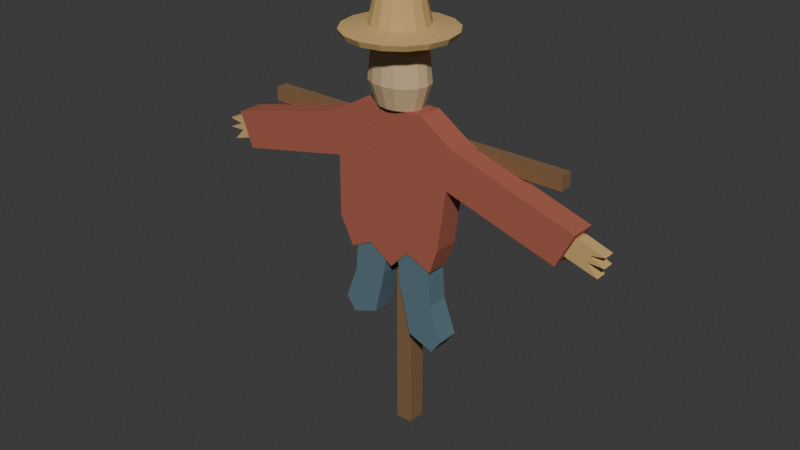 # Source: source.blend  (saved by Blender 4.3.34; exported with 4.5.12 LTS)
import bpy
from mathutils import Matrix  # noqa: F401  (used for matrix-valued properties, if any)

bpy.ops.wm.read_factory_settings(use_empty=True)
scene = bpy.context.scene
scene.name = 'Scene'

# ---- collections
col_collection = bpy.data.collections.new('Collection'); scene.collection.children.link(col_collection)

# ---- materials (node trees are filled in below, after node groups)
mat_darkstaketimber = bpy.data.materials.new('DarkStakeTimber')
mat_darkstaketimber.diffuse_color = (0.22, 0.12, 0.052, 1.0)
mat_fadedbrickragcoat = bpy.data.materials.new('FadedBrickRagCoat')
mat_fadedbrickragcoat.diffuse_color = (0.38, 0.105, 0.065, 1.0)
mat_mutedbluetrousercloth = bpy.data.materials.new('MutedBlueTrouserCloth')
mat_mutedbluetrousercloth.diffuse_color = (0.095, 0.17, 0.205, 1.0)
mat_palesackhead = bpy.data.materials.new('PaleSackHead')
mat_palesackhead.diffuse_color = (0.59, 0.43, 0.24, 1.0)
mat_warmbundledstraw = bpy.data.materials.new('WarmBundledStraw')
mat_warmbundledstraw.diffuse_color = (0.59, 0.39, 0.145, 1.0)

# ---- material node trees
mat_darkstaketimber.use_nodes = True; mat_darkstaketimber.node_tree.nodes.clear()
_N = mat_darkstaketimber.node_tree.nodes; _L = mat_darkstaketimber.node_tree.links
n0 = _N.new('ShaderNodeBsdfPrincipled'); n0.name = 'Principled BSDF'; n0.location = (10, 300)
n0.inputs[0].default_value = (0.22, 0.12, 0.052, 1.0)
n0.inputs[2].default_value = 0.95
n1 = _N.new('ShaderNodeOutputMaterial'); n1.name = 'Material Output'; n1.location = (300, 300)
_L.new(n0.outputs[0], n1.inputs[0])
n1.is_active_output = True
mat_fadedbrickragcoat.use_nodes = True; mat_fadedbrickragcoat.node_tree.nodes.clear()
_N = mat_fadedbrickragcoat.node_tree.nodes; _L = mat_fadedbrickragcoat.node_tree.links
n0 = _N.new('ShaderNodeBsdfPrincipled'); n0.name = 'Principled BSDF'; n0.location = (10, 300)
n0.inputs[0].default_value = (0.38, 0.105, 0.065, 1.0)
n0.inputs[2].default_value = 0.96
n1 = _N.new('ShaderNodeOutputMaterial'); n1.name = 'Material Output'; n1.location = (300, 300)
_L.new(n0.outputs[0], n1.inputs[0])
n1.is_active_output = True
mat_mutedbluetrousercloth.use_nodes = True; mat_mutedbluetrousercloth.node_tree.nodes.clear()
_N = mat_mutedbluetrousercloth.node_tree.nodes; _L = mat_mutedbluetrousercloth.node_tree.links
n0 = _N.new('ShaderNodeBsdfPrincipled'); n0.name = 'Principled BSDF'; n0.location = (10, 300)
n0.inputs[0].default_value = (0.095, 0.17, 0.205, 1.0)
n0.inputs[2].default_value = 0.95
n1 = _N.new('ShaderNodeOutputMaterial'); n1.name = 'Material Output'; n1.location = (300, 300)
_L.new(n0.outputs[0], n1.inputs[0])
n1.is_active_output = True
mat_palesackhead.use_nodes = True; mat_palesackhead.node_tree.nodes.clear()
_N = mat_palesackhead.node_tree.nodes; _L = mat_palesackhead.node_tree.links
n0 = _N.new('ShaderNodeBsdfPrincipled'); n0.name = 'Principled BSDF'; n0.location = (10, 300)
n0.inputs[0].default_value = (0.59, 0.43, 0.24, 1.0)
n0.inputs[2].default_value = 0.97
n1 = _N.new('ShaderNodeOutputMaterial'); n1.name = 'Material Output'; n1.location = (300, 300)
_L.new(n0.outputs[0], n1.inputs[0])
n1.is_active_output = True
mat_warmbundledstraw.use_nodes = True; mat_warmbundledstraw.node_tree.nodes.clear()
_N = mat_warmbundledstraw.node_tree.nodes; _L = mat_warmbundledstraw.node_tree.links
n0 = _N.new('ShaderNodeBsdfPrincipled'); n0.name = 'Principled BSDF'; n0.location = (10, 300)
n0.inputs[0].default_value = (0.59, 0.39, 0.145, 1.0)
n0.inputs[2].default_value = 0.94
n1 = _N.new('ShaderNodeOutputMaterial'); n1.name = 'Material Output'; n1.location = (300, 300)
_L.new(n0.outputs[0], n1.inputs[0])
n1.is_active_output = True

# ---- world
world_world = bpy.data.worlds.new('World'); scene.world = world_world
world_world.use_nodes = True; world_world.node_tree.nodes.clear()
_N = world_world.node_tree.nodes; _L = world_world.node_tree.links
n0 = _N.new('ShaderNodeOutputWorld'); n0.name = 'World Output'; n0.location = (300, 300)
n1 = _N.new('ShaderNodeBackground'); n1.name = 'Background'; n1.location = (10, 300)
n1.inputs[0].default_value = (0.05088, 0.05088, 0.05088, 1.0)
_L.new(n1.outputs[0], n0.inputs[0])
n0.is_active_output = True
world_world.color = (0.05088, 0.05088, 0.05088)
world_world.sun_shadow_jitter_overblur = 0.0

# ---- meshes
me_wholegroundscarecrowstake = bpy.data.meshes.new('WholeGroundScarecrowStake')
me_wholegroundscarecrowstake.from_pydata([(-0.032, 0.023, 0.0), (0.032, 0.023, 0.0), (0.032, 0.087, 0.0), (-0.032, 0.087, 0.0), (-0.032, 0.023, 1.38), (0.032, 0.023, 1.38), (0.032, 0.087, 1.38), (-0.032, 0.087, 1.38)], [], [(3, 2, 1, 0), (4, 5, 6, 7), (0, 1, 5, 4), (1, 2, 6, 5), (2, 3, 7, 6), (3, 0, 4, 7)])
me_wholegroundscarecrowstake.materials.append(mat_darkstaketimber)
me_wholegroundscarecrowstake.materials.append(mat_fadedbrickragcoat)
me_wholegroundscarecrowstake.materials.append(mat_mutedbluetrousercloth)
me_wholegroundscarecrowstake.materials.append(mat_palesackhead)
me_wholegroundscarecrowstake.materials.append(mat_warmbundledstraw)
me_wholegroundscarecrowstake.update()
me_wholesupportingcrossarm = bpy.data.meshes.new('WholeSupportingCrossarm')
me_wholesupportingcrossarm.from_pydata([(-0.58, 0.0325, 1.08), (0.58, 0.0325, 1.08), (0.58, 0.0775, 1.08), (-0.58, 0.0775, 1.08), (-0.58, 0.0325, 1.13), (0.58, 0.0325, 1.13), (0.58, 0.0775, 1.13), (-0.58, 0.0775, 1.13)], [], [(3, 2, 1, 0), (4, 5, 6, 7), (0, 1, 5, 4), (1, 2, 6, 5), (2, 3, 7, 6), (3, 0, 4, 7)])
me_wholesupportingcrossarm.materials.append(mat_darkstaketimber)
me_wholesupportingcrossarm.materials.append(mat_fadedbrickragcoat)
me_wholesupportingcrossarm.materials.append(mat_mutedbluetrousercloth)
me_wholesupportingcrossarm.materials.append(mat_palesackhead)
me_wholesupportingcrossarm.materials.append(mat_warmbundledstraw)
me_wholesupportingcrossarm.update()
me_wholeragcoatwithdroopingsleeves = bpy.data.meshes.new('WholeRagCoatWithDroopingSleeves')
me_wholeragcoatwithdroopingsleeves.from_pydata([(-0.12, -0.045, 1.22), (0.12, -0.045, 1.22), (0.24, -0.045, 1.14), (0.68, -0.045, 1.0), (0.62, -0.045, 0.88), (0.22, -0.045, 1.0), (0.19, -0.045, 0.78), (0.16, -0.045, 0.69), (0.065, -0.045, 0.73), (0.0, -0.045, 0.66), (-0.09, -0.045, 0.72), (-0.17, -0.045, 0.68), (-0.22, -0.045, 0.78), (-0.22, -0.045, 1.0), (-0.64, -0.045, 0.91), (-0.69, -0.045, 1.035), (-0.25, -0.045, 1.145), (-0.12, 0.045, 1.22), (0.12, 0.045, 1.22), (0.24, 0.045, 1.14), (0.68, 0.045, 1.0), (0.62, 0.045, 0.88), (0.22, 0.045, 1.0), (0.19, 0.045, 0.78), (0.16, 0.045, 0.69), (0.065, 0.045, 0.73), (0.0, 0.045, 0.66), (-0.09, 0.045, 0.72), (-0.17, 0.045, 0.68), (-0.22, 0.045, 0.78), (-0.22, 0.045, 1.0), (-0.64, 0.045, 0.91), (-0.69, 0.045, 1.035), (-0.25, 0.045, 1.145)], [], [(1, 0, 16), (2, 1, 16), (3, 2, 16), (4, 3, 16), (5, 4, 16), (6, 5, 16), (7, 6, 16), (8, 7, 16), (9, 8, 16), (10, 9, 16), (12, 11, 10), (13, 12, 10), (13, 10, 16), (14, 13, 16), (16, 15, 14), (33, 17, 18), (33, 18, 19), (33, 19, 20), (33, 20, 21), (33, 21, 22), (33, 22, 23), (33, 23, 24), (33, 24, 25), (33, 25, 26), (33, 26, 27), (27, 28, 29), (27, 29, 30), (33, 27, 30), (33, 30, 31), (31, 32, 33), (0, 1, 18, 17), (1, 2, 19, 18), (2, 3, 20, 19), (3, 4, 21, 20), (4, 5, 22, 21), (5, 6, 23, 22), (6, 7, 24, 23), (7, 8, 25, 24), (8, 9, 26, 25), (9, 10, 27, 26), (10, 11, 28, 27), (11, 12, 29, 28), (12, 13, 30, 29), (13, 14, 31, 30), (14, 15, 32, 31), (15, 16, 33, 32), (16, 0, 17, 33)])
me_wholeragcoatwithdroopingsleeves.polygons.foreach_set('material_index', [1, 1, 1, 1, 1, 1, 1, 1, 1, 1, 1, 1, 1, 1, 1, 1, 1, 1, 1, 1, 1, 1, 1, 1, 1, 1, 1, 1, 1, 1, 1, 1, 1, 1, 1, 1, 1, 1, 1, 1, 1, 1, 1, 1, 1, 1, 1])
me_wholeragcoatwithdroopingsleeves.materials.append(mat_darkstaketimber)
me_wholeragcoatwithdroopingsleeves.materials.append(mat_fadedbrickragcoat)
me_wholeragcoatwithdroopingsleeves.materials.append(mat_mutedbluetrousercloth)
me_wholeragcoatwithdroopingsleeves.materials.append(mat_palesackhead)
me_wholeragcoatwithdroopingsleeves.materials.append(mat_warmbundledstraw)
me_wholeragcoatwithdroopingsleeves.update()
me_wholehangingtrouserleg1 = bpy.data.meshes.new('WholeHangingTrouserLeg1')
me_wholehangingtrouserleg1.from_pydata([(0.015, -0.04, 0.78), (0.14, -0.04, 0.79), (0.16, -0.04, 0.56), (0.205, -0.04, 0.44), (0.17, -0.04, 0.39), (0.075, -0.04, 0.425), (0.035, -0.04, 0.59), (0.015, 0.04, 0.78), (0.14, 0.04, 0.79), (0.16, 0.04, 0.56), (0.205, 0.04, 0.44), (0.17, 0.04, 0.39), (0.075, 0.04, 0.425), (0.035, 0.04, 0.59)], [], [(1, 0, 6), (2, 1, 6), (3, 2, 6), (4, 3, 6), (6, 5, 4), (13, 7, 8), (13, 8, 9), (13, 9, 10), (13, 10, 11), (11, 12, 13), (0, 1, 8, 7), (1, 2, 9, 8), (2, 3, 10, 9), (3, 4, 11, 10), (4, 5, 12, 11), (5, 6, 13, 12), (6, 0, 7, 13)])
me_wholehangingtrouserleg1.polygons.foreach_set('material_index', [2, 2, 2, 2, 2, 2, 2, 2, 2, 2, 2, 2, 2, 2, 2, 2, 2])
me_wholehangingtrouserleg1.materials.append(mat_darkstaketimber)
me_wholehangingtrouserleg1.materials.append(mat_fadedbrickragcoat)
me_wholehangingtrouserleg1.materials.append(mat_mutedbluetrousercloth)
me_wholehangingtrouserleg1.materials.append(mat_palesackhead)
me_wholehangingtrouserleg1.materials.append(mat_warmbundledstraw)
me_wholehangingtrouserleg1.update()
me_wholehangingtrouserleg2 = bpy.data.meshes.new('WholeHangingTrouserLeg2')
me_wholehangingtrouserleg2.from_pydata([(-0.015, -0.04, 0.81), (-0.14, -0.04, 0.82), (-0.16, -0.04, 0.59), (-0.205, -0.04, 0.47), (-0.17, -0.04, 0.42), (-0.075, -0.04, 0.455), (-0.035, -0.04, 0.62), (-0.015, 0.04, 0.81), (-0.14, 0.04, 0.82), (-0.16, 0.04, 0.59), (-0.205, 0.04, 0.47), (-0.17, 0.04, 0.42), (-0.075, 0.04, 0.455), (-0.035, 0.04, 0.62)], [], [(6, 0, 1), (6, 1, 2), (6, 2, 3), (6, 3, 4), (4, 5, 6), (8, 7, 13), (9, 8, 13), (10, 9, 13), (11, 10, 13), (13, 12, 11), (7, 8, 1, 0), (8, 9, 2, 1), (9, 10, 3, 2), (10, 11, 4, 3), (11, 12, 5, 4), (12, 13, 6, 5), (13, 7, 0, 6)])
me_wholehangingtrouserleg2.polygons.foreach_set('material_index', [2, 2, 2, 2, 2, 2, 2, 2, 2, 2, 2, 2, 2, 2, 2, 2, 2])
me_wholehangingtrouserleg2.materials.append(mat_darkstaketimber)
me_wholehangingtrouserleg2.materials.append(mat_fadedbrickragcoat)
me_wholehangingtrouserleg2.materials.append(mat_mutedbluetrousercloth)
me_wholehangingtrouserleg2.materials.append(mat_palesackhead)
me_wholehangingtrouserleg2.materials.append(mat_warmbundledstraw)
me_wholehangingtrouserleg2.update()
me_wholeanonymoussackhead = bpy.data.meshes.new('WholeAnonymousSackHead')
me_wholeanonymoussackhead.from_pydata([(0.03, 0.0, 1.195), (0.02772, 0.009567, 1.195), (0.02121, 0.01768, 1.195), (0.01148, 0.0231, 1.195), (0.0, 0.025, 1.195), (-0.01148, 0.0231, 1.195), (-0.02121, 0.01768, 1.195), (-0.02772, 0.009567, 1.195), (-0.03, 0.0, 1.195), (-0.02772, -0.009567, 1.195), (-0.02121, -0.01768, 1.195), (-0.01148, -0.0231, 1.195), (0.0, -0.025, 1.195), (0.01148, -0.0231, 1.195), (0.02121, -0.01768, 1.195), (0.02772, -0.009567, 1.195), (0.085, 0.0, 1.22), (0.07853, 0.02487, 1.22), (0.0601, 0.04596, 1.22), (0.03253, 0.06005, 1.22), (0.0, 0.065, 1.22), (-0.03253, 0.06005, 1.22), (-0.0601, 0.04596, 1.22), (-0.07853, 0.02487, 1.22), (-0.085, 0.0, 1.22), (-0.07853, -0.02487, 1.22), (-0.0601, -0.04596, 1.22), (-0.03253, -0.06005, 1.22), (0.0, -0.065, 1.22), (0.03253, -0.06005, 1.22), (0.0601, -0.04596, 1.22), (0.07853, -0.02487, 1.22), (0.11, 0.0, 1.3), (0.1016, 0.03444, 1.3), (0.07778, 0.06364, 1.3), (0.0421, 0.08315, 1.3), (0.0, 0.09, 1.3), (-0.0421, 0.08315, 1.3), (-0.07778, 0.06364, 1.3), (-0.1016, 0.03444, 1.3), (-0.11, 0.0, 1.3), (-0.1016, -0.03444, 1.3), (-0.07778, -0.06364, 1.3), (-0.0421, -0.08315, 1.3), (0.0, -0.09, 1.3), (0.0421, -0.08315, 1.3), (0.07778, -0.06364, 1.3), (0.1016, -0.03444, 1.3), (0.098, 0.0, 1.4), (0.09054, 0.03176, 1.4), (0.0693, 0.05869, 1.4), (0.0375, 0.07668, 1.4), (0.0, 0.083, 1.4), (-0.0375, 0.07668, 1.4), (-0.0693, 0.05869, 1.4), (-0.09054, 0.03176, 1.4), (-0.098, 0.0, 1.4), (-0.09054, -0.03176, 1.4), (-0.0693, -0.05869, 1.4), (-0.0375, -0.07668, 1.4), (0.0, -0.083, 1.4), (0.0375, -0.07668, 1.4), (0.0693, -0.05869, 1.4), (0.09054, -0.03176, 1.4), (0.06, 0.0, 1.455), (0.05543, 0.02105, 1.455), (0.04243, 0.03889, 1.455), (0.02296, 0.05081, 1.455), (0.0, 0.055, 1.455), (-0.02296, 0.05081, 1.455), (-0.04243, 0.03889, 1.455), (-0.05543, 0.02105, 1.455), (-0.06, 0.0, 1.455), (-0.05543, -0.02105, 1.455), (-0.04243, -0.03889, 1.455), (-0.02296, -0.05081, 1.455), (0.0, -0.055, 1.455), (0.02296, -0.05081, 1.455), (0.04243, -0.03889, 1.455), (0.05543, -0.02105, 1.455), (0.025, 0.0, 1.47), (0.0231, 0.009567, 1.47), (0.01768, 0.01768, 1.47), (0.009567, 0.0231, 1.47), (0.0, 0.025, 1.47), (-0.009567, 0.0231, 1.47), (-0.01768, 0.01768, 1.47), (-0.0231, 0.009567, 1.47), (-0.025, 0.0, 1.47), (-0.0231, -0.009567, 1.47), (-0.01768, -0.01768, 1.47), (-0.009567, -0.0231, 1.47), (0.0, -0.025, 1.47), (0.009567, -0.0231, 1.47), (0.01768, -0.01768, 1.47), (0.0231, -0.009567, 1.47)], [], [(15, 14, 13, 12, 11, 10, 9, 8, 7, 6, 5, 4, 3, 2, 1, 0), (80, 81, 82, 83, 84, 85, 86, 87, 88, 89, 90, 91, 92, 93, 94, 95), (0, 1, 17, 16), (1, 2, 18, 17), (2, 3, 19, 18), (3, 4, 20, 19), (4, 5, 21, 20), (5, 6, 22, 21), (6, 7, 23, 22), (7, 8, 24, 23), (8, 9, 25, 24), (9, 10, 26, 25), (10, 11, 27, 26), (11, 12, 28, 27), (12, 13, 29, 28), (13, 14, 30, 29), (14, 15, 31, 30), (15, 0, 16, 31), (16, 17, 33, 32), (17, 18, 34, 33), (18, 19, 35, 34), (19, 20, 36, 35), (20, 21, 37, 36), (21, 22, 38, 37), (22, 23, 39, 38), (23, 24, 40, 39), (24, 25, 41, 40), (25, 26, 42, 41), (26, 27, 43, 42), (27, 28, 44, 43), (28, 29, 45, 44), (29, 30, 46, 45), (30, 31, 47, 46), (31, 16, 32, 47), (32, 33, 49, 48), (33, 34, 50, 49), (34, 35, 51, 50), (35, 36, 52, 51), (36, 37, 53, 52), (37, 38, 54, 53), (38, 39, 55, 54), (39, 40, 56, 55), (40, 41, 57, 56), (41, 42, 58, 57), (42, 43, 59, 58), (43, 44, 60, 59), (44, 45, 61, 60), (45, 46, 62, 61), (46, 47, 63, 62), (47, 32, 48, 63), (48, 49, 65, 64), (49, 50, 66, 65), (50, 51, 67, 66), (51, 52, 68, 67), (52, 53, 69, 68), (53, 54, 70, 69), (54, 55, 71, 70), (55, 56, 72, 71), (56, 57, 73, 72), (57, 58, 74, 73), (58, 59, 75, 74), (59, 60, 76, 75), (60, 61, 77, 76), (61, 62, 78, 77), (62, 63, 79, 78), (63, 48, 64, 79), (64, 65, 81, 80), (65, 66, 82, 81), (66, 67, 83, 82), (67, 68, 84, 83), (68, 69, 85, 84), (69, 70, 86, 85), (70, 71, 87, 86), (71, 72, 88, 87), (72, 73, 89, 88), (73, 74, 90, 89), (74, 75, 91, 90), (75, 76, 92, 91), (76, 77, 93, 92), (77, 78, 94, 93), (78, 79, 95, 94), (79, 64, 80, 95)])
me_wholeanonymoussackhead.polygons.foreach_set('material_index', [3, 3, 3, 3, 3, 3, 3, 3, 3, 3, 3, 3, 3, 3, 3, 3, 3, 3, 3, 3, 3, 3, 3, 3, 3, 3, 3, 3, 3, 3, 3, 3, 3, 3, 3, 3, 3, 3, 3, 3, 3, 3, 3, 3, 3, 3, 3, 3, 3, 3, 3, 3, 3, 3, 3, 3, 3, 3, 3, 3, 3, 3, 3, 3, 3, 3, 3, 3, 3, 3, 3, 3, 3, 3, 3, 3, 3, 3, 3, 3, 3, 3])
me_wholeanonymoussackhead.materials.append(mat_darkstaketimber)
me_wholeanonymoussackhead.materials.append(mat_fadedbrickragcoat)
me_wholeanonymoussackhead.materials.append(mat_mutedbluetrousercloth)
me_wholeanonymoussackhead.materials.append(mat_palesackhead)
me_wholeanonymoussackhead.materials.append(mat_warmbundledstraw)
me_wholeanonymoussackhead.update()
me_wholepeakedstrawhatform = bpy.data.meshes.new('WholePeakedStrawHatForm')
me_wholepeakedstrawhatform.from_pydata([(0.07, 0.0, 1.435), (0.06467, 0.02679, 1.435), (0.0495, 0.0495, 1.435), (0.02679, 0.06467, 1.435), (0.0, 0.07, 1.435), (-0.02679, 0.06467, 1.435), (-0.0495, 0.0495, 1.435), (-0.06467, 0.02679, 1.435), (-0.07, 0.0, 1.435), (-0.06467, -0.02679, 1.435), (-0.0495, -0.0495, 1.435), (-0.02679, -0.06467, 1.435), (0.0, -0.07, 1.435), (0.02679, -0.06467, 1.435), (0.0495, -0.0495, 1.435), (0.06467, -0.02679, 1.435), (0.18, 0.0, 1.445), (0.1663, 0.06888, 1.445), (0.1273, 0.1273, 1.445), (0.06888, 0.1663, 1.445), (0.0, 0.18, 1.445), (-0.06888, 0.1663, 1.445), (-0.1273, 0.1273, 1.445), (-0.1663, 0.06888, 1.445), (-0.18, 0.0, 1.445), (-0.1663, -0.06888, 1.445), (-0.1273, -0.1273, 1.445), (-0.06888, -0.1663, 1.445), (0.0, -0.18, 1.445), (0.06888, -0.1663, 1.445), (0.1273, -0.1273, 1.445), (0.1663, -0.06888, 1.445), (0.19, 0.0, 1.465), (0.1755, 0.07271, 1.465), (0.1344, 0.1344, 1.465), (0.07271, 0.1755, 1.465), (0.0, 0.19, 1.465), (-0.07271, 0.1755, 1.465), (-0.1344, 0.1344, 1.465), (-0.1755, 0.07271, 1.465), (-0.19, 0.0, 1.465), (-0.1755, -0.07271, 1.465), (-0.1344, -0.1344, 1.465), (-0.07271, -0.1755, 1.465), (0.0, -0.19, 1.465), (0.07271, -0.1755, 1.465), (0.1344, -0.1344, 1.465), (0.1755, -0.07271, 1.465), (0.1, 0.0, 1.48), (0.09239, 0.03827, 1.48), (0.07071, 0.07071, 1.48), (0.03827, 0.09239, 1.48), (0.0, 0.1, 1.48), (-0.03827, 0.09239, 1.48), (-0.07071, 0.07071, 1.48), (-0.09239, 0.03827, 1.48), (-0.1, 0.0, 1.48), (-0.09239, -0.03827, 1.48), (-0.07071, -0.07071, 1.48), (-0.03827, -0.09239, 1.48), (0.0, -0.1, 1.48), (0.03827, -0.09239, 1.48), (0.07071, -0.07071, 1.48), (0.09239, -0.03827, 1.48), (0.08, 0.0, 1.565), (0.07391, 0.03061, 1.565), (0.05657, 0.05657, 1.565), (0.03061, 0.07391, 1.565), (0.0, 0.08, 1.565), (-0.03061, 0.07391, 1.565), (-0.05657, 0.05657, 1.565), (-0.07391, 0.03061, 1.565), (-0.08, 0.0, 1.565), (-0.07391, -0.03061, 1.565), (-0.05657, -0.05657, 1.565), (-0.03061, -0.07391, 1.565), (0.0, -0.08, 1.565), (0.03061, -0.07391, 1.565), (0.05657, -0.05657, 1.565), (0.07391, -0.03061, 1.565), (0.026, 0.0, 1.59), (0.02402, 0.00995, 1.59), (0.01838, 0.01838, 1.59), (0.00995, 0.02402, 1.59), (0.0, 0.026, 1.59), (-0.00995, 0.02402, 1.59), (-0.01838, 0.01838, 1.59), (-0.02402, 0.00995, 1.59), (-0.026, 0.0, 1.59), (-0.02402, -0.00995, 1.59), (-0.01838, -0.01838, 1.59), (-0.00995, -0.02402, 1.59), (0.0, -0.026, 1.59), (0.00995, -0.02402, 1.59), (0.01838, -0.01838, 1.59), (0.02402, -0.00995, 1.59)], [], [(15, 14, 13, 12, 11, 10, 9, 8, 7, 6, 5, 4, 3, 2, 1, 0), (80, 81, 82, 83, 84, 85, 86, 87, 88, 89, 90, 91, 92, 93, 94, 95), (0, 1, 17, 16), (1, 2, 18, 17), (2, 3, 19, 18), (3, 4, 20, 19), (4, 5, 21, 20), (5, 6, 22, 21), (6, 7, 23, 22), (7, 8, 24, 23), (8, 9, 25, 24), (9, 10, 26, 25), (10, 11, 27, 26), (11, 12, 28, 27), (12, 13, 29, 28), (13, 14, 30, 29), (14, 15, 31, 30), (15, 0, 16, 31), (16, 17, 33, 32), (17, 18, 34, 33), (18, 19, 35, 34), (19, 20, 36, 35), (20, 21, 37, 36), (21, 22, 38, 37), (22, 23, 39, 38), (23, 24, 40, 39), (24, 25, 41, 40), (25, 26, 42, 41), (26, 27, 43, 42), (27, 28, 44, 43), (28, 29, 45, 44), (29, 30, 46, 45), (30, 31, 47, 46), (31, 16, 32, 47), (32, 33, 49, 48), (33, 34, 50, 49), (34, 35, 51, 50), (35, 36, 52, 51), (36, 37, 53, 52), (37, 38, 54, 53), (38, 39, 55, 54), (39, 40, 56, 55), (40, 41, 57, 56), (41, 42, 58, 57), (42, 43, 59, 58), (43, 44, 60, 59), (44, 45, 61, 60), (45, 46, 62, 61), (46, 47, 63, 62), (47, 32, 48, 63), (48, 49, 65, 64), (49, 50, 66, 65), (50, 51, 67, 66), (51, 52, 68, 67), (52, 53, 69, 68), (53, 54, 70, 69), (54, 55, 71, 70), (55, 56, 72, 71), (56, 57, 73, 72), (57, 58, 74, 73), (58, 59, 75, 74), (59, 60, 76, 75), (60, 61, 77, 76), (61, 62, 78, 77), (62, 63, 79, 78), (63, 48, 64, 79), (64, 65, 81, 80), (65, 66, 82, 81), (66, 67, 83, 82), (67, 68, 84, 83), (68, 69, 85, 84), (69, 70, 86, 85), (70, 71, 87, 86), (71, 72, 88, 87), (72, 73, 89, 88), (73, 74, 90, 89), (74, 75, 91, 90), (75, 76, 92, 91), (76, 77, 93, 92), (77, 78, 94, 93), (78, 79, 95, 94), (79, 64, 80, 95)])
me_wholepeakedstrawhatform.polygons.foreach_set('material_index', [4, 4, 4, 4, 4, 4, 4, 4, 4, 4, 4, 4, 4, 4, 4, 4, 4, 4, 4, 4, 4, 4, 4, 4, 4, 4, 4, 4, 4, 4, 4, 4, 4, 4, 4, 4, 4, 4, 4, 4, 4, 4, 4, 4, 4, 4, 4, 4, 4, 4, 4, 4, 4, 4, 4, 4, 4, 4, 4, 4, 4, 4, 4, 4, 4, 4, 4, 4, 4, 4, 4, 4, 4, 4, 4, 4, 4, 4, 4, 4, 4, 4])
me_wholepeakedstrawhatform.materials.append(mat_darkstaketimber)
me_wholepeakedstrawhatform.materials.append(mat_fadedbrickragcoat)
me_wholepeakedstrawhatform.materials.append(mat_mutedbluetrousercloth)
me_wholepeakedstrawhatform.materials.append(mat_palesackhead)
me_wholepeakedstrawhatform.materials.append(mat_warmbundledstraw)
me_wholepeakedstrawhatform.update()
me_wholebundledstrawhand1 = bpy.data.meshes.new('WholeBundledStrawHand1')
me_wholebundledstrawhand1.from_pydata([(0.6, -0.021, 0.975), (0.68, -0.021, 0.98), (0.77, -0.021, 0.95), (0.715, -0.021, 0.94), (0.77, -0.021, 0.915), (0.71, -0.021, 0.917), (0.75, -0.021, 0.875), (0.65, -0.021, 0.905), (0.605, -0.021, 0.92), (0.6, 0.021, 0.975), (0.68, 0.021, 0.98), (0.77, 0.021, 0.95), (0.715, 0.021, 0.94), (0.77, 0.021, 0.915), (0.71, 0.021, 0.917), (0.75, 0.021, 0.875), (0.65, 0.021, 0.905), (0.605, 0.021, 0.92)], [], [(1, 0, 8), (3, 2, 1), (3, 1, 8), (5, 4, 3), (5, 3, 8), (6, 5, 8), (8, 7, 6), (17, 9, 10), (10, 11, 12), (17, 10, 12), (12, 13, 14), (17, 12, 14), (17, 14, 15), (15, 16, 17), (0, 1, 10, 9), (1, 2, 11, 10), (2, 3, 12, 11), (3, 4, 13, 12), (4, 5, 14, 13), (5, 6, 15, 14), (6, 7, 16, 15), (7, 8, 17, 16), (8, 0, 9, 17)])
me_wholebundledstrawhand1.polygons.foreach_set('material_index', [4, 4, 4, 4, 4, 4, 4, 4, 4, 4, 4, 4, 4, 4, 4, 4, 4, 4, 4, 4, 4, 4, 4])
me_wholebundledstrawhand1.materials.append(mat_darkstaketimber)
me_wholebundledstrawhand1.materials.append(mat_fadedbrickragcoat)
me_wholebundledstrawhand1.materials.append(mat_mutedbluetrousercloth)
me_wholebundledstrawhand1.materials.append(mat_palesackhead)
me_wholebundledstrawhand1.materials.append(mat_warmbundledstraw)
me_wholebundledstrawhand1.update()
me_wholebundledstrawhand2 = bpy.data.meshes.new('WholeBundledStrawHand2')
me_wholebundledstrawhand2.from_pydata([(-0.6, -0.021, 1.01), (-0.68, -0.021, 1.015), (-0.77, -0.021, 0.985), (-0.715, -0.021, 0.975), (-0.77, -0.021, 0.95), (-0.71, -0.021, 0.952), (-0.75, -0.021, 0.91), (-0.65, -0.021, 0.94), (-0.605, -0.021, 0.955), (-0.6, 0.021, 1.01), (-0.68, 0.021, 1.015), (-0.77, 0.021, 0.985), (-0.715, 0.021, 0.975), (-0.77, 0.021, 0.95), (-0.71, 0.021, 0.952), (-0.75, 0.021, 0.91), (-0.65, 0.021, 0.94), (-0.605, 0.021, 0.955)], [], [(8, 0, 1), (1, 2, 3), (8, 1, 3), (3, 4, 5), (8, 3, 5), (8, 5, 6), (6, 7, 8), (10, 9, 17), (12, 11, 10), (12, 10, 17), (14, 13, 12), (14, 12, 17), (15, 14, 17), (17, 16, 15), (9, 10, 1, 0), (10, 11, 2, 1), (11, 12, 3, 2), (12, 13, 4, 3), (13, 14, 5, 4), (14, 15, 6, 5), (15, 16, 7, 6), (16, 17, 8, 7), (17, 9, 0, 8)])
me_wholebundledstrawhand2.polygons.foreach_set('material_index', [4, 4, 4, 4, 4, 4, 4, 4, 4, 4, 4, 4, 4, 4, 4, 4, 4, 4, 4, 4, 4, 4, 4])
me_wholebundledstrawhand2.materials.append(mat_darkstaketimber)
me_wholebundledstrawhand2.materials.append(mat_fadedbrickragcoat)
me_wholebundledstrawhand2.materials.append(mat_mutedbluetrousercloth)
me_wholebundledstrawhand2.materials.append(mat_palesackhead)
me_wholebundledstrawhand2.materials.append(mat_warmbundledstraw)
me_wholebundledstrawhand2.update()

# ---- objects
ob_oneragcoatstakescarecrow = bpy.data.objects.new('OneRagCoatStakeScarecrow', None)
ob_wholegroundscarecrowstake = bpy.data.objects.new('WholeGroundScarecrowStake', me_wholegroundscarecrowstake)
ob_wholesupportingcrossarm = bpy.data.objects.new('WholeSupportingCrossarm', me_wholesupportingcrossarm)
ob_wholeragcoatwithdroopingsleeves = bpy.data.objects.new('WholeRagCoatWithDroopingSleeves', me_wholeragcoatwithdroopingsleeves)
ob_wholehangingtrouserleg1 = bpy.data.objects.new('WholeHangingTrouserLeg1', me_wholehangingtrouserleg1)
ob_wholehangingtrouserleg2 = bpy.data.objects.new('WholeHangingTrouserLeg2', me_wholehangingtrouserleg2)
ob_wholeanonymoussackhead = bpy.data.objects.new('WholeAnonymousSackHead', me_wholeanonymoussackhead)
ob_wholepeakedstrawhatform = bpy.data.objects.new('WholePeakedStrawHatForm', me_wholepeakedstrawhatform)
ob_wholebundledstrawhand1 = bpy.data.objects.new('WholeBundledStrawHand1', me_wholebundledstrawhand1)
ob_wholebundledstrawhand2 = bpy.data.objects.new('WholeBundledStrawHand2', me_wholebundledstrawhand2)

# ---- transforms, parenting, visibility, modifiers, constraints
ob_oneragcoatstakescarecrow.location = (0.0, 0.0, 0.0)
ob_wholegroundscarecrowstake.parent = ob_oneragcoatstakescarecrow
ob_wholegroundscarecrowstake.location = (0.0, 0.0, 0.0)
ob_wholesupportingcrossarm.parent = ob_oneragcoatstakescarecrow
ob_wholesupportingcrossarm.location = (0.0, 0.0, 0.0)
ob_wholeragcoatwithdroopingsleeves.parent = ob_oneragcoatstakescarecrow
ob_wholeragcoatwithdroopingsleeves.location = (0.0, 0.0, 0.0)
ob_wholehangingtrouserleg1.parent = ob_oneragcoatstakescarecrow
ob_wholehangingtrouserleg1.location = (0.0, 0.0, 0.0)
ob_wholehangingtrouserleg2.parent = ob_oneragcoatstakescarecrow
ob_wholehangingtrouserleg2.location = (0.0, 0.0, 0.0)
ob_wholeanonymoussackhead.parent = ob_oneragcoatstakescarecrow
ob_wholeanonymoussackhead.location = (0.0, 0.0, 0.0)
ob_wholepeakedstrawhatform.parent = ob_oneragcoatstakescarecrow
ob_wholepeakedstrawhatform.location = (0.0, 0.0, 0.0)
ob_wholebundledstrawhand1.parent = ob_oneragcoatstakescarecrow
ob_wholebundledstrawhand1.location = (0.0, 0.0, 0.0)
ob_wholebundledstrawhand2.parent = ob_oneragcoatstakescarecrow
ob_wholebundledstrawhand2.location = (0.0, 0.0, 0.0)

# ---- collection membership
scene.collection.objects.link(ob_oneragcoatstakescarecrow)
scene.collection.objects.link(ob_wholegroundscarecrowstake)
scene.collection.objects.link(ob_wholesupportingcrossarm)
scene.collection.objects.link(ob_wholeragcoatwithdroopingsleeves)
scene.collection.objects.link(ob_wholehangingtrouserleg1)
scene.collection.objects.link(ob_wholehangingtrouserleg2)
scene.collection.objects.link(ob_wholeanonymoussackhead)
scene.collection.objects.link(ob_wholepeakedstrawhatform)
scene.collection.objects.link(ob_wholebundledstrawhand1)
scene.collection.objects.link(ob_wholebundledstrawhand2)

# ---- scene / render settings (as saved in the file)
scene.frame_start = 1; scene.frame_end = 250; scene.frame_set(1)
scene.render.engine = 'CYCLES'
scene.render.use_compositing = False
scene.cycles.use_denoising = False
scene.cycles.samples = 128
scene.cycles.use_adaptive_sampling = False
scene.cycles.seed = 17
bpy.context.view_layer.update()

# ---- added for rendering (the .blend has no active camera and no usable light): camera, sun
cam_auto = bpy.data.cameras.new('AutoCamera')
cam_auto.lens = 50.0
cam_auto.sensor_width = 36.0
cam_auto.clip_end = 1000.0
ob_auto_camera = bpy.data.objects.new('AutoCamera', cam_auto)
scene.collection.objects.link(ob_auto_camera)
ob_auto_camera.location = (2.07797, -2.49356, 2.45738)
ob_auto_camera.rotation_euler = (1.09748, -7.21219e-08, 0.694738)
scene.camera = ob_auto_camera
light_auto_sun = bpy.data.lights.new('AutoSun', 'SUN')
light_auto_sun.energy = 3.0
light_auto_sun.angle = 0.0523599
ob_auto_sun = bpy.data.objects.new('AutoSun', light_auto_sun)
scene.collection.objects.link(ob_auto_sun)
ob_auto_sun.rotation_euler = (0.872665, 0.174533, 0.523599)
bpy.context.view_layer.update()
